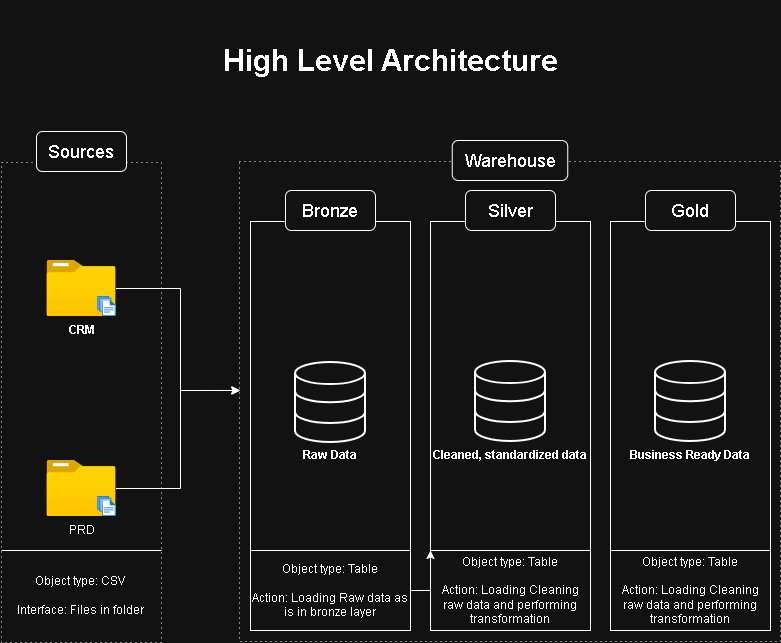

The diagram above was exported from draw.io. Its source (the exported page's mxGraphModel, read from the mxfile embedded in the PNG):
<mxGraphModel dx="1406" dy="792" grid="1" gridSize="10" guides="1" tooltips="1" connect="1" arrows="1" fold="1" page="1" pageScale="1" pageWidth="850" pageHeight="1100" math="0" shadow="0">
  <root>
    <mxCell id="0" />
    <mxCell id="1" parent="0" />
    <mxCell id="1QXanp9XgZXCboF-faXV-1" parent="1" style="text;html=1;whiteSpace=wrap;strokeColor=none;fillColor=default;align=center;verticalAlign=middle;rounded=0;fontSize=30;fontStyle=1;labelBackgroundColor=none;" value="High Level Architecture" vertex="1">
      <mxGeometry height="120" width="780" x="40" as="geometry" />
    </mxCell>
    <mxCell id="Ejpz0JLXJcQ7Wvv2rsqM-1" parent="1" style="rounded=0;whiteSpace=wrap;html=1;dashed=1;dashPattern=1 4;labelBackgroundColor=none;" value="" vertex="1">
      <mxGeometry height="480" width="160" x="41" y="162" as="geometry" />
    </mxCell>
    <mxCell id="Ejpz0JLXJcQ7Wvv2rsqM-2" parent="1" style="rounded=1;whiteSpace=wrap;html=1;labelBackgroundColor=none;" value="&lt;font style=&quot;font-size: 18px;&quot;&gt;Sources&lt;/font&gt;" vertex="1">
      <mxGeometry height="40" width="90" x="76" y="131" as="geometry" />
    </mxCell>
    <mxCell id="Ejpz0JLXJcQ7Wvv2rsqM-3" parent="1" style="rounded=0;whiteSpace=wrap;html=1;dashed=1;dashPattern=1 4;fillStyle=solid;labelBackgroundColor=none;" value="" vertex="1">
      <mxGeometry height="480" width="541" x="279" y="161" as="geometry" />
    </mxCell>
    <mxCell id="Ejpz0JLXJcQ7Wvv2rsqM-4" parent="1" style="rounded=1;whiteSpace=wrap;html=1;labelBackgroundColor=none;" value="&lt;font style=&quot;font-size: 18px;&quot;&gt;Warehouse&lt;/font&gt;" vertex="1">
      <mxGeometry height="40" width="115.5" x="491.75" y="140" as="geometry" />
    </mxCell>
    <mxCell id="hTMI5QtCVReg2h7z4dEC-1" parent="1" style="rounded=0;whiteSpace=wrap;html=1;fillColor=none;labelBackgroundColor=none;" value="&lt;div&gt;&lt;b&gt;&lt;br&gt;&lt;/b&gt;&lt;/div&gt;&lt;div&gt;&lt;b&gt;&lt;br&gt;&lt;/b&gt;&lt;/div&gt;&lt;div&gt;&lt;b&gt;&lt;br&gt;&lt;/b&gt;&lt;/div&gt;&lt;div&gt;&lt;b&gt;&lt;br&gt;&lt;/b&gt;&lt;/div&gt;&lt;div&gt;&lt;b&gt;Raw Data&lt;/b&gt;&lt;/div&gt;" vertex="1">
      <mxGeometry height="409" width="160" x="290" y="221" as="geometry" />
    </mxCell>
    <mxCell id="hTMI5QtCVReg2h7z4dEC-2" parent="1" style="rounded=1;whiteSpace=wrap;html=1;fillStyle=solid;labelBackgroundColor=none;" value="&lt;font style=&quot;font-size: 18px;&quot;&gt;Bronze&lt;/font&gt;" vertex="1">
      <mxGeometry height="40" width="90" x="325" y="190" as="geometry" />
    </mxCell>
    <mxCell id="hTMI5QtCVReg2h7z4dEC-4" parent="1" style="rounded=0;whiteSpace=wrap;html=1;fillColor=none;fillStyle=solid;labelBackgroundColor=none;" value="&lt;div&gt;&lt;br&gt;&lt;/div&gt;&lt;div&gt;&lt;br&gt;&lt;/div&gt;&lt;div&gt;&lt;br&gt;&lt;/div&gt;&lt;div&gt;&lt;br&gt;&lt;/div&gt;&lt;div&gt;&lt;b&gt;&lt;br&gt;&lt;/b&gt;&lt;/div&gt;&lt;div&gt;&lt;b&gt;Cleaned, standardized data&lt;/b&gt;&lt;/div&gt;&lt;div&gt;&lt;b&gt;&lt;br&gt;&lt;/b&gt;&lt;/div&gt;" vertex="1">
      <mxGeometry height="409" width="160" x="470" y="221" as="geometry" />
    </mxCell>
    <mxCell id="hTMI5QtCVReg2h7z4dEC-6" parent="1" style="rounded=0;whiteSpace=wrap;html=1;fillColor=none;labelBackgroundColor=none;" value="&lt;div&gt;&lt;br&gt;&lt;/div&gt;&lt;div&gt;&lt;div&gt;&lt;br&gt;&lt;/div&gt;&lt;div&gt;&lt;br&gt;&lt;/div&gt;&lt;div&gt;&lt;br&gt;&lt;/div&gt;&lt;div&gt;&lt;b&gt;&lt;br&gt;&lt;/b&gt;&lt;/div&gt;&lt;div&gt;&lt;b&gt;Business Ready Data&lt;/b&gt;&lt;/div&gt;&lt;/div&gt;&lt;div&gt;&lt;b&gt;&lt;br&gt;&lt;/b&gt;&lt;/div&gt;" vertex="1">
      <mxGeometry height="409" width="160" x="650" y="221" as="geometry" />
    </mxCell>
    <mxCell id="hTMI5QtCVReg2h7z4dEC-3" parent="1" style="rounded=1;whiteSpace=wrap;html=1;labelBackgroundColor=none;" value="&lt;font style=&quot;font-size: 18px;&quot;&gt;Silver&lt;/font&gt;" vertex="1">
      <mxGeometry height="40" width="90" x="505" y="190" as="geometry" />
    </mxCell>
    <mxCell id="hTMI5QtCVReg2h7z4dEC-5" parent="1" style="rounded=1;whiteSpace=wrap;html=1;labelBackgroundColor=none;" value="&lt;font style=&quot;font-size: 18px;&quot;&gt;Gold&lt;/font&gt;" vertex="1">
      <mxGeometry height="40" width="90" x="685" y="190" as="geometry" />
    </mxCell>
    <mxCell id="L3YM68p5KcH6RF3e5b1M-1" parent="1" style="image;aspect=fixed;html=1;points=[];align=center;fontSize=12;image=img/lib/azure2/general/Folder_Blank.svg;fontStyle=1;labelBackgroundColor=none;" value="CRM" vertex="1">
      <mxGeometry height="56.00000000000001" width="69" x="86.5" y="260" as="geometry" />
    </mxCell>
    <mxCell id="jVqzSjd1SGWNQg8ljBWe-2" edge="1" parent="1" source="L3YM68p5KcH6RF3e5b1M-2" style="edgeStyle=orthogonalEdgeStyle;rounded=0;orthogonalLoop=1;jettySize=auto;html=1;">
      <mxGeometry relative="1" as="geometry">
        <Array as="points">
          <mxPoint x="220" y="488" />
          <mxPoint x="220" y="390" />
        </Array>
        <mxPoint x="280" y="390" as="targetPoint" />
      </mxGeometry>
    </mxCell>
    <mxCell id="L3YM68p5KcH6RF3e5b1M-2" parent="1" style="image;aspect=fixed;html=1;points=[];align=center;fontSize=12;image=img/lib/azure2/general/Folder_Blank.svg;labelBackgroundColor=none;" value="PRD" vertex="1">
      <mxGeometry height="56.00000000000001" width="69" x="86.5" y="460" as="geometry" />
    </mxCell>
    <mxCell id="L3YM68p5KcH6RF3e5b1M-3" parent="1" style="image;aspect=fixed;html=1;points=[];align=center;fontSize=12;image=img/lib/azure2/general/Files.svg;labelBackgroundColor=none;" value="" vertex="1">
      <mxGeometry height="20" width="18.29" x="137.21" y="296" as="geometry" />
    </mxCell>
    <mxCell id="L3YM68p5KcH6RF3e5b1M-4" parent="1" style="image;aspect=fixed;html=1;points=[];align=center;fontSize=12;image=img/lib/azure2/general/Files.svg;labelBackgroundColor=none;" value="" vertex="1">
      <mxGeometry height="20" width="18.29" x="137.21" y="496" as="geometry" />
    </mxCell>
    <mxCell id="VKK1eBmstTTPsLVbqoSi-2" parent="1" style="html=1;verticalLabelPosition=bottom;align=center;labelBackgroundColor=none;verticalAlign=top;strokeWidth=2;shadow=0;dashed=0;shape=mxgraph.ios7.icons.data;" value="" vertex="1">
      <mxGeometry height="80" width="70" x="335" y="362" as="geometry" />
    </mxCell>
    <mxCell id="VKK1eBmstTTPsLVbqoSi-3" parent="1" style="html=1;verticalLabelPosition=bottom;align=center;labelBackgroundColor=none;verticalAlign=top;strokeWidth=2;shadow=0;dashed=0;shape=mxgraph.ios7.icons.data;" value="" vertex="1">
      <mxGeometry height="80" width="70" x="515" y="361" as="geometry" />
    </mxCell>
    <mxCell id="VKK1eBmstTTPsLVbqoSi-4" parent="1" style="html=1;verticalLabelPosition=bottom;align=center;labelBackgroundColor=none;verticalAlign=top;strokeWidth=2;shadow=0;dashed=0;shape=mxgraph.ios7.icons.data;" value="" vertex="1">
      <mxGeometry height="80" width="70" x="695" y="361" as="geometry" />
    </mxCell>
    <mxCell id="VKK1eBmstTTPsLVbqoSi-12" parent="1" style="text;html=1;whiteSpace=wrap;strokeColor=none;fillColor=none;align=center;verticalAlign=middle;rounded=0;labelBackgroundColor=none;" value="Object type: CSV&lt;div&gt;&lt;br&gt;&lt;/div&gt;&lt;div&gt;Interface: Files in folder&lt;/div&gt;" vertex="1">
      <mxGeometry height="90" width="160" x="40" y="550" as="geometry" />
    </mxCell>
    <mxCell id="VKK1eBmstTTPsLVbqoSi-16" parent="1" style="line;strokeWidth=1;rotatable=0;dashed=0;labelPosition=right;align=left;verticalAlign=middle;spacingTop=0;spacingLeft=6;points=[];portConstraint=eastwest;labelBackgroundColor=none;" value="" vertex="1">
      <mxGeometry height="10" width="160" x="41" y="545" as="geometry" />
    </mxCell>
    <mxCell id="VKK1eBmstTTPsLVbqoSi-19" parent="1" style="line;strokeWidth=1;rotatable=0;dashed=0;labelPosition=right;align=left;verticalAlign=middle;spacingTop=0;spacingLeft=6;points=[];portConstraint=eastwest;labelBackgroundColor=none;" value="" vertex="1">
      <mxGeometry height="10" width="160" x="290" y="545" as="geometry" />
    </mxCell>
    <mxCell id="VKK1eBmstTTPsLVbqoSi-20" parent="1" style="line;strokeWidth=1;rotatable=0;dashed=0;labelPosition=right;align=left;verticalAlign=middle;spacingTop=0;spacingLeft=6;points=[];portConstraint=eastwest;labelBackgroundColor=none;" value="" vertex="1">
      <mxGeometry height="10" width="160" x="469.5" y="545" as="geometry" />
    </mxCell>
    <mxCell id="VKK1eBmstTTPsLVbqoSi-21" parent="1" style="line;strokeWidth=1;rotatable=0;dashed=0;labelPosition=right;align=left;verticalAlign=middle;spacingTop=0;spacingLeft=6;points=[];portConstraint=eastwest;labelBackgroundColor=none;" value="" vertex="1">
      <mxGeometry height="10" width="160" x="650" y="545" as="geometry" />
    </mxCell>
    <mxCell id="VKK1eBmstTTPsLVbqoSi-23" edge="1" parent="1" source="VKK1eBmstTTPsLVbqoSi-22" style="edgeStyle=orthogonalEdgeStyle;rounded=0;orthogonalLoop=1;jettySize=auto;html=1;" target="VKK1eBmstTTPsLVbqoSi-20" value="">
      <mxGeometry relative="1" as="geometry" />
    </mxCell>
    <mxCell id="VKK1eBmstTTPsLVbqoSi-22" parent="1" style="text;html=1;whiteSpace=wrap;strokeColor=none;fillColor=none;align=center;verticalAlign=middle;rounded=0;labelBackgroundColor=none;" value="Object type: Table&lt;div&gt;&lt;br&gt;&lt;/div&gt;&lt;div&gt;Action: Loading Raw data as is in bronze layer&lt;/div&gt;" vertex="1">
      <mxGeometry height="80" width="160" x="290" y="550" as="geometry" />
    </mxCell>
    <mxCell id="c-N9hhoOfGmatl4EaFrP-1" parent="1" style="text;html=1;whiteSpace=wrap;strokeColor=none;fillColor=none;align=center;verticalAlign=middle;rounded=0;labelBackgroundColor=none;" value="Object type: Table&lt;div&gt;&lt;br&gt;&lt;/div&gt;&lt;div&gt;Action: Loading Cleaning raw data and performing transformation&lt;/div&gt;" vertex="1">
      <mxGeometry height="80" width="160" x="470" y="550" as="geometry" />
    </mxCell>
    <mxCell id="c-N9hhoOfGmatl4EaFrP-2" parent="1" style="text;html=1;whiteSpace=wrap;strokeColor=none;fillColor=none;align=center;verticalAlign=middle;rounded=0;labelBackgroundColor=none;" value="Object type: Table&lt;div&gt;&lt;br&gt;&lt;/div&gt;&lt;div&gt;Action: Loading Cleaning raw data and performing transformation&lt;/div&gt;" vertex="1">
      <mxGeometry height="80" width="160" x="650" y="550" as="geometry" />
    </mxCell>
    <mxCell id="jVqzSjd1SGWNQg8ljBWe-1" edge="1" parent="1" source="L3YM68p5KcH6RF3e5b1M-1" style="edgeStyle=orthogonalEdgeStyle;rounded=0;orthogonalLoop=1;jettySize=auto;html=1;entryX=0;entryY=0.477;entryDx=0;entryDy=0;entryPerimeter=0;" target="Ejpz0JLXJcQ7Wvv2rsqM-3">
      <mxGeometry relative="1" as="geometry">
        <Array as="points">
          <mxPoint x="220" y="288" />
          <mxPoint x="220" y="390" />
        </Array>
      </mxGeometry>
    </mxCell>
  </root>
</mxGraphModel>